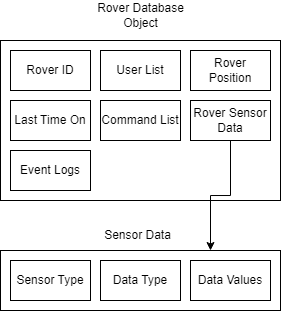

The diagram above was exported from draw.io. Its source (the exported page's mxGraphModel, read from the mxfile embedded in the PNG):
<mxGraphModel dx="600" dy="360" grid="1" gridSize="10" guides="1" tooltips="1" connect="1" arrows="1" fold="1" page="1" pageScale="1" pageWidth="850" pageHeight="1100" math="0" shadow="0">
  <root>
    <mxCell id="0" />
    <mxCell id="1" parent="0" />
    <mxCell id="CP6IsmUKxc0_FINTrsio-1" value="" style="rounded=0;whiteSpace=wrap;html=1;" vertex="1" parent="1">
      <mxGeometry x="30" y="80" width="280" height="160" as="geometry" />
    </mxCell>
    <mxCell id="CP6IsmUKxc0_FINTrsio-2" value="Rover Database Object" style="text;html=1;strokeColor=none;fillColor=none;align=center;verticalAlign=middle;whiteSpace=wrap;rounded=0;" vertex="1" parent="1">
      <mxGeometry x="117.5" y="40" width="105" height="30" as="geometry" />
    </mxCell>
    <mxCell id="CP6IsmUKxc0_FINTrsio-3" value="Rover ID" style="rounded=0;whiteSpace=wrap;html=1;" vertex="1" parent="1">
      <mxGeometry x="40" y="90" width="80" height="40" as="geometry" />
    </mxCell>
    <mxCell id="CP6IsmUKxc0_FINTrsio-4" value="User List" style="rounded=0;whiteSpace=wrap;html=1;" vertex="1" parent="1">
      <mxGeometry x="130" y="90" width="80" height="40" as="geometry" />
    </mxCell>
    <mxCell id="CP6IsmUKxc0_FINTrsio-5" value="Rover Position" style="rounded=0;whiteSpace=wrap;html=1;" vertex="1" parent="1">
      <mxGeometry x="220" y="90" width="80" height="40" as="geometry" />
    </mxCell>
    <mxCell id="CP6IsmUKxc0_FINTrsio-6" value="Last Time On" style="rounded=0;whiteSpace=wrap;html=1;" vertex="1" parent="1">
      <mxGeometry x="40" y="140" width="80" height="40" as="geometry" />
    </mxCell>
    <mxCell id="CP6IsmUKxc0_FINTrsio-7" value="Command List" style="rounded=0;whiteSpace=wrap;html=1;" vertex="1" parent="1">
      <mxGeometry x="130" y="140" width="80" height="40" as="geometry" />
    </mxCell>
    <mxCell id="CP6IsmUKxc0_FINTrsio-16" style="edgeStyle=orthogonalEdgeStyle;rounded=0;orthogonalLoop=1;jettySize=auto;html=1;exitX=0.5;exitY=1;exitDx=0;exitDy=0;entryX=0.75;entryY=0;entryDx=0;entryDy=0;" edge="1" parent="1" source="CP6IsmUKxc0_FINTrsio-8" target="CP6IsmUKxc0_FINTrsio-9">
      <mxGeometry relative="1" as="geometry" />
    </mxCell>
    <mxCell id="CP6IsmUKxc0_FINTrsio-8" value="Rover Sensor Data" style="rounded=0;whiteSpace=wrap;html=1;" vertex="1" parent="1">
      <mxGeometry x="220" y="140" width="80" height="40" as="geometry" />
    </mxCell>
    <mxCell id="CP6IsmUKxc0_FINTrsio-9" value="" style="rounded=0;whiteSpace=wrap;html=1;" vertex="1" parent="1">
      <mxGeometry x="30" y="290" width="280" height="60" as="geometry" />
    </mxCell>
    <mxCell id="CP6IsmUKxc0_FINTrsio-11" value="Sensor Data" style="text;html=1;strokeColor=none;fillColor=none;align=center;verticalAlign=middle;whiteSpace=wrap;rounded=0;" vertex="1" parent="1">
      <mxGeometry x="115" y="260" width="105" height="30" as="geometry" />
    </mxCell>
    <mxCell id="CP6IsmUKxc0_FINTrsio-12" value="Sensor Type" style="rounded=0;whiteSpace=wrap;html=1;" vertex="1" parent="1">
      <mxGeometry x="40" y="300" width="80" height="40" as="geometry" />
    </mxCell>
    <mxCell id="CP6IsmUKxc0_FINTrsio-13" value="Data Type" style="rounded=0;whiteSpace=wrap;html=1;" vertex="1" parent="1">
      <mxGeometry x="130" y="300" width="80" height="40" as="geometry" />
    </mxCell>
    <mxCell id="CP6IsmUKxc0_FINTrsio-14" value="Data Values" style="rounded=0;whiteSpace=wrap;html=1;" vertex="1" parent="1">
      <mxGeometry x="220" y="300" width="80" height="40" as="geometry" />
    </mxCell>
    <mxCell id="CP6IsmUKxc0_FINTrsio-15" value="Event Logs" style="rounded=0;whiteSpace=wrap;html=1;" vertex="1" parent="1">
      <mxGeometry x="40" y="190" width="80" height="40" as="geometry" />
    </mxCell>
  </root>
</mxGraphModel>